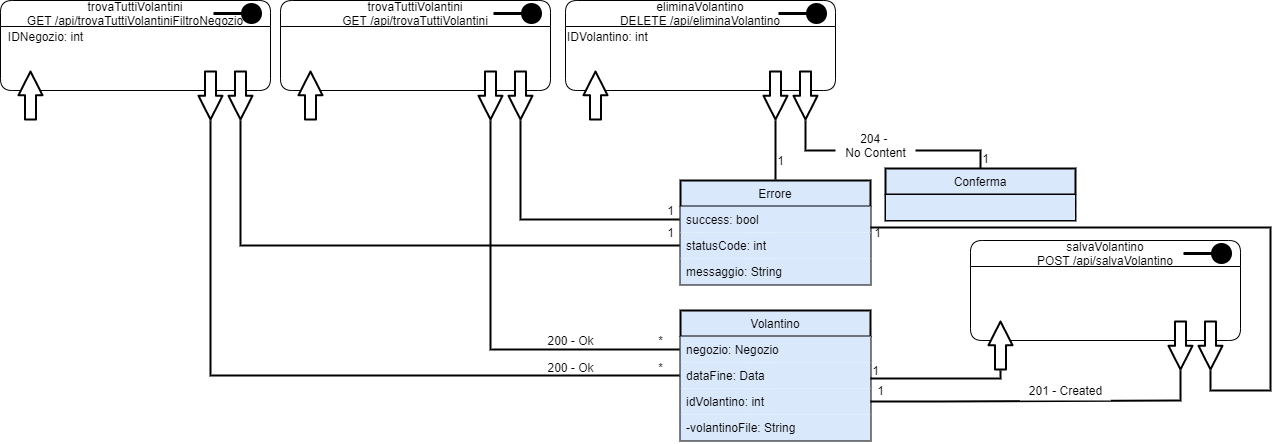

The diagram above was exported from draw.io. Its source (the exported page's mxGraphModel, read from the mxfile embedded in the PNG):
<mxGraphModel dx="621" dy="461" grid="1" gridSize="10" guides="1" tooltips="1" connect="1" arrows="1" fold="1" page="1" pageScale="1" pageWidth="826" pageHeight="1169" background="#ffffff" math="0" shadow="0">
  <root>
    <mxCell id="0" />
    <mxCell id="1" parent="0" />
    <mxCell id="uqjgaTVG3SAcRJNr-vyV-13" value="Volantino" style="swimlane;fontStyle=0;align=center;verticalAlign=top;childLayout=stackLayout;horizontal=1;startSize=26;horizontalStack=0;resizeParent=1;resizeLast=0;collapsible=1;marginBottom=0;rounded=0;shadow=0;strokeWidth=2;fillColor=#dae8fc;" parent="1" vertex="1">
      <mxGeometry x="870" y="640" width="190" height="130" as="geometry">
        <mxRectangle x="870" y="640" width="160" height="26" as="alternateBounds" />
      </mxGeometry>
    </mxCell>
    <mxCell id="uqjgaTVG3SAcRJNr-vyV-14" value="negozio: Negozio" style="text;align=left;verticalAlign=top;spacingLeft=4;spacingRight=4;overflow=hidden;rotatable=0;points=[[0,0.5],[1,0.5]];portConstraint=eastwest;fillColor=#dae8fc;" parent="uqjgaTVG3SAcRJNr-vyV-13" vertex="1">
      <mxGeometry y="26" width="190" height="26" as="geometry" />
    </mxCell>
    <mxCell id="uqjgaTVG3SAcRJNr-vyV-15" value="dataFine: Data" style="text;align=left;verticalAlign=top;spacingLeft=4;spacingRight=4;overflow=hidden;rotatable=0;points=[[0,0.5],[1,0.5]];portConstraint=eastwest;rounded=0;shadow=0;html=0;fillColor=#dae8fc;" parent="uqjgaTVG3SAcRJNr-vyV-13" vertex="1">
      <mxGeometry y="52" width="190" height="26" as="geometry" />
    </mxCell>
    <mxCell id="uqjgaTVG3SAcRJNr-vyV-16" value="idVolantino: int" style="text;align=left;verticalAlign=top;spacingLeft=4;spacingRight=4;overflow=hidden;rotatable=0;points=[[0,0.5],[1,0.5]];portConstraint=eastwest;rounded=0;shadow=0;html=0;fillColor=#dae8fc;" parent="uqjgaTVG3SAcRJNr-vyV-13" vertex="1">
      <mxGeometry y="78" width="190" height="26" as="geometry" />
    </mxCell>
    <mxCell id="uqjgaTVG3SAcRJNr-vyV-17" value="-volantinoFile: String" style="text;align=left;verticalAlign=top;spacingLeft=4;spacingRight=4;overflow=hidden;rotatable=0;points=[[0,0.5],[1,0.5]];portConstraint=eastwest;rounded=0;shadow=0;html=0;fillColor=#dae8fc;" parent="uqjgaTVG3SAcRJNr-vyV-13" vertex="1">
      <mxGeometry y="104" width="190" height="26" as="geometry" />
    </mxCell>
    <mxCell id="uqjgaTVG3SAcRJNr-vyV-25" value="" style="endArrow=none;html=1;targetPerimeterSpacing=1;strokeWidth=2;fillColor=#ffffff;edgeStyle=orthogonalEdgeStyle;rounded=0;endFill=0;" parent="1" target="uqjgaTVG3SAcRJNr-vyV-14" edge="1">
      <mxGeometry width="50" height="50" relative="1" as="geometry">
        <mxPoint x="680" y="450" as="sourcePoint" />
        <mxPoint x="760" y="570" as="targetPoint" />
      </mxGeometry>
    </mxCell>
    <mxCell id="uqjgaTVG3SAcRJNr-vyV-26" value="200 - Ok" style="text;html=1;align=center;verticalAlign=middle;resizable=0;points=[];autosize=1;strokeColor=none;" parent="1" vertex="1">
      <mxGeometry x="730" y="660" width="60" height="20" as="geometry" />
    </mxCell>
    <mxCell id="uqjgaTVG3SAcRJNr-vyV-27" value="*" style="text;html=1;align=center;verticalAlign=middle;resizable=0;points=[];autosize=1;strokeColor=none;" parent="1" vertex="1">
      <mxGeometry x="840" y="660" width="20" height="20" as="geometry" />
    </mxCell>
    <mxCell id="uqjgaTVG3SAcRJNr-vyV-29" value="" style="group" parent="1" vertex="1" connectable="0">
      <mxGeometry x="470" y="330" width="270" height="120" as="geometry" />
    </mxCell>
    <mxCell id="uqjgaTVG3SAcRJNr-vyV-1" value="trovaTuttiVolantini&#10;GET /api/trovaTuttiVolantini" style="swimlane;fontStyle=0;childLayout=stackLayout;horizontal=1;startSize=26;fillColor=none;horizontalStack=0;resizeParent=1;resizeParentMax=0;resizeLast=0;collapsible=1;marginBottom=0;rounded=1;" parent="uqjgaTVG3SAcRJNr-vyV-29" vertex="1">
      <mxGeometry width="270" height="90" as="geometry" />
    </mxCell>
    <mxCell id="uqjgaTVG3SAcRJNr-vyV-9" value="" style="html=1;verticalAlign=bottom;startArrow=circle;startFill=1;endArrow=none;startSize=6;endSize=8;endFill=0;strokeWidth=3;targetPerimeterSpacing=1;jumpSize=7;" parent="uqjgaTVG3SAcRJNr-vyV-29" edge="1">
      <mxGeometry width="80" relative="1" as="geometry">
        <mxPoint x="263" y="13" as="sourcePoint" />
        <mxPoint x="213" y="13" as="targetPoint" />
      </mxGeometry>
    </mxCell>
    <mxCell id="uqjgaTVG3SAcRJNr-vyV-12" value="" style="shape=flexArrow;endArrow=classic;html=1;targetPerimeterSpacing=1;strokeWidth=2;endWidth=11.03448275862069;endSize=7.227586206896552;fillColor=#ffffff;" parent="uqjgaTVG3SAcRJNr-vyV-29" edge="1">
      <mxGeometry width="50" height="50" relative="1" as="geometry">
        <mxPoint x="30" y="120" as="sourcePoint" />
        <mxPoint x="29.999999999999886" y="70" as="targetPoint" />
      </mxGeometry>
    </mxCell>
    <mxCell id="uqjgaTVG3SAcRJNr-vyV-10" value="" style="shape=flexArrow;endArrow=classic;html=1;targetPerimeterSpacing=1;strokeWidth=2;endWidth=11.03448275862069;endSize=7.227586206896552;fillColor=#ffffff;" parent="uqjgaTVG3SAcRJNr-vyV-29" edge="1">
      <mxGeometry width="50" height="50" relative="1" as="geometry">
        <mxPoint x="240" y="70" as="sourcePoint" />
        <mxPoint x="240" y="120" as="targetPoint" />
      </mxGeometry>
    </mxCell>
    <mxCell id="uqjgaTVG3SAcRJNr-vyV-23" value="" style="shape=flexArrow;endArrow=classic;html=1;targetPerimeterSpacing=1;strokeWidth=2;endWidth=11.03448275862069;endSize=7.227586206896552;fillColor=#ffffff;rounded=1;" parent="uqjgaTVG3SAcRJNr-vyV-29" edge="1">
      <mxGeometry width="50" height="50" relative="1" as="geometry">
        <mxPoint x="210" y="69.99999999999989" as="sourcePoint" />
        <mxPoint x="210" y="120" as="targetPoint" />
      </mxGeometry>
    </mxCell>
    <mxCell id="uqjgaTVG3SAcRJNr-vyV-42" value="Errore" style="swimlane;fontStyle=0;align=center;verticalAlign=top;childLayout=stackLayout;horizontal=1;startSize=26;horizontalStack=0;resizeParent=1;resizeLast=0;collapsible=1;marginBottom=0;rounded=0;shadow=0;strokeWidth=2;fillColor=#dae8fc;" parent="1" vertex="1">
      <mxGeometry x="870" y="510" width="190" height="104" as="geometry">
        <mxRectangle x="800" y="500" width="160" height="26" as="alternateBounds" />
      </mxGeometry>
    </mxCell>
    <mxCell id="uqjgaTVG3SAcRJNr-vyV-43" value="success: bool" style="text;align=left;verticalAlign=top;spacingLeft=4;spacingRight=4;overflow=hidden;rotatable=0;points=[[0,0.5],[1,0.5]];portConstraint=eastwest;fillColor=#dae8fc;" parent="uqjgaTVG3SAcRJNr-vyV-42" vertex="1">
      <mxGeometry y="26" width="190" height="26" as="geometry" />
    </mxCell>
    <mxCell id="uqjgaTVG3SAcRJNr-vyV-44" value="statusCode: int" style="text;align=left;verticalAlign=top;spacingLeft=4;spacingRight=4;overflow=hidden;rotatable=0;points=[[0,0.5],[1,0.5]];portConstraint=eastwest;rounded=0;shadow=0;html=0;fillColor=#dae8fc;" parent="uqjgaTVG3SAcRJNr-vyV-42" vertex="1">
      <mxGeometry y="52" width="190" height="26" as="geometry" />
    </mxCell>
    <mxCell id="uqjgaTVG3SAcRJNr-vyV-45" value="messaggio: String" style="text;align=left;verticalAlign=top;spacingLeft=4;spacingRight=4;overflow=hidden;rotatable=0;points=[[0,0.5],[1,0.5]];portConstraint=eastwest;rounded=0;shadow=0;html=0;fillColor=#dae8fc;" parent="uqjgaTVG3SAcRJNr-vyV-42" vertex="1">
      <mxGeometry y="78" width="190" height="26" as="geometry" />
    </mxCell>
    <mxCell id="uqjgaTVG3SAcRJNr-vyV-47" value="" style="endArrow=none;html=1;targetPerimeterSpacing=1;strokeWidth=2;fillColor=#ffffff;edgeStyle=orthogonalEdgeStyle;rounded=0;endFill=0;" parent="1" target="uqjgaTVG3SAcRJNr-vyV-43" edge="1">
      <mxGeometry width="50" height="50" relative="1" as="geometry">
        <mxPoint x="710" y="450" as="sourcePoint" />
        <mxPoint x="819" y="784.5" as="targetPoint" />
      </mxGeometry>
    </mxCell>
    <mxCell id="uqjgaTVG3SAcRJNr-vyV-49" value="1" style="text;html=1;align=center;verticalAlign=middle;resizable=0;points=[];autosize=1;strokeColor=none;" parent="1" vertex="1">
      <mxGeometry x="850" y="530" width="20" height="20" as="geometry" />
    </mxCell>
    <mxCell id="uqjgaTVG3SAcRJNr-vyV-60" value="" style="group" parent="1" vertex="1" connectable="0">
      <mxGeometry x="190" y="330" width="270" height="120" as="geometry" />
    </mxCell>
    <mxCell id="uqjgaTVG3SAcRJNr-vyV-61" value="trovaTuttiVolantini&#10;GET /api/trovaTuttiVolantiniFiltroNegozio" style="swimlane;fontStyle=0;childLayout=stackLayout;horizontal=1;startSize=26;fillColor=none;horizontalStack=0;resizeParent=1;resizeParentMax=0;resizeLast=0;collapsible=1;marginBottom=0;rounded=1;" parent="uqjgaTVG3SAcRJNr-vyV-60" vertex="1">
      <mxGeometry width="270" height="90" as="geometry" />
    </mxCell>
    <mxCell id="uqjgaTVG3SAcRJNr-vyV-62" value="" style="html=1;verticalAlign=bottom;startArrow=circle;startFill=1;endArrow=none;startSize=6;endSize=8;endFill=0;strokeWidth=3;targetPerimeterSpacing=1;jumpSize=7;" parent="uqjgaTVG3SAcRJNr-vyV-60" edge="1">
      <mxGeometry width="80" relative="1" as="geometry">
        <mxPoint x="263" y="13" as="sourcePoint" />
        <mxPoint x="213" y="13" as="targetPoint" />
      </mxGeometry>
    </mxCell>
    <mxCell id="uqjgaTVG3SAcRJNr-vyV-63" value="" style="shape=flexArrow;endArrow=classic;html=1;targetPerimeterSpacing=1;strokeWidth=2;endWidth=11.03448275862069;endSize=7.227586206896552;fillColor=#ffffff;" parent="uqjgaTVG3SAcRJNr-vyV-60" edge="1">
      <mxGeometry width="50" height="50" relative="1" as="geometry">
        <mxPoint x="30" y="120" as="sourcePoint" />
        <mxPoint x="29.999999999999886" y="70" as="targetPoint" />
      </mxGeometry>
    </mxCell>
    <mxCell id="uqjgaTVG3SAcRJNr-vyV-64" value="" style="shape=flexArrow;endArrow=classic;html=1;targetPerimeterSpacing=1;strokeWidth=2;endWidth=11.03448275862069;endSize=7.227586206896552;fillColor=#ffffff;" parent="uqjgaTVG3SAcRJNr-vyV-60" edge="1">
      <mxGeometry width="50" height="50" relative="1" as="geometry">
        <mxPoint x="240" y="70" as="sourcePoint" />
        <mxPoint x="240" y="120" as="targetPoint" />
      </mxGeometry>
    </mxCell>
    <mxCell id="uqjgaTVG3SAcRJNr-vyV-65" value="" style="shape=flexArrow;endArrow=classic;html=1;targetPerimeterSpacing=1;strokeWidth=2;endWidth=11.03448275862069;endSize=7.227586206896552;fillColor=#ffffff;rounded=1;" parent="uqjgaTVG3SAcRJNr-vyV-60" edge="1">
      <mxGeometry width="50" height="50" relative="1" as="geometry">
        <mxPoint x="210" y="69.99999999999989" as="sourcePoint" />
        <mxPoint x="210" y="120" as="targetPoint" />
      </mxGeometry>
    </mxCell>
    <mxCell id="uqjgaTVG3SAcRJNr-vyV-66" value="IDNegozio: int" style="text;html=1;align=center;verticalAlign=middle;resizable=0;points=[];autosize=1;strokeColor=none;" parent="1" vertex="1">
      <mxGeometry x="190" y="356" width="90" height="20" as="geometry" />
    </mxCell>
    <mxCell id="uqjgaTVG3SAcRJNr-vyV-67" value="" style="endArrow=none;html=1;targetPerimeterSpacing=1;strokeWidth=2;fillColor=#ffffff;edgeStyle=orthogonalEdgeStyle;rounded=0;endFill=0;" parent="1" target="uqjgaTVG3SAcRJNr-vyV-44" edge="1">
      <mxGeometry width="50" height="50" relative="1" as="geometry">
        <mxPoint x="430" y="450" as="sourcePoint" />
        <mxPoint x="540" y="640" as="targetPoint" />
      </mxGeometry>
    </mxCell>
    <mxCell id="uqjgaTVG3SAcRJNr-vyV-68" value="1" style="text;html=1;align=center;verticalAlign=middle;resizable=0;points=[];autosize=1;strokeColor=none;" parent="1" vertex="1">
      <mxGeometry x="850" y="552" width="20" height="20" as="geometry" />
    </mxCell>
    <mxCell id="uqjgaTVG3SAcRJNr-vyV-69" value="" style="endArrow=none;html=1;targetPerimeterSpacing=1;strokeWidth=2;fillColor=#ffffff;edgeStyle=orthogonalEdgeStyle;rounded=0;endFill=0;" parent="1" target="uqjgaTVG3SAcRJNr-vyV-15" edge="1">
      <mxGeometry width="50" height="50" relative="1" as="geometry">
        <mxPoint x="400" y="450" as="sourcePoint" />
        <mxPoint x="879" y="689.0000000000002" as="targetPoint" />
        <Array as="points">
          <mxPoint x="400" y="460" />
          <mxPoint x="400" y="705" />
        </Array>
      </mxGeometry>
    </mxCell>
    <mxCell id="uqjgaTVG3SAcRJNr-vyV-70" value="200 - Ok" style="text;html=1;align=center;verticalAlign=middle;resizable=0;points=[];autosize=1;strokeColor=none;" parent="1" vertex="1">
      <mxGeometry x="730" y="687" width="60" height="20" as="geometry" />
    </mxCell>
    <mxCell id="uqjgaTVG3SAcRJNr-vyV-71" value="*" style="text;html=1;align=center;verticalAlign=middle;resizable=0;points=[];autosize=1;strokeColor=none;" parent="1" vertex="1">
      <mxGeometry x="840" y="687" width="20" height="20" as="geometry" />
    </mxCell>
    <mxCell id="uqjgaTVG3SAcRJNr-vyV-80" value="" style="group" parent="1" vertex="1" connectable="0">
      <mxGeometry x="755" y="330" width="270" height="120" as="geometry" />
    </mxCell>
    <mxCell id="uqjgaTVG3SAcRJNr-vyV-81" value="eliminaVolantino&#10;DELETE /api/eliminaVolantino" style="swimlane;fontStyle=0;childLayout=stackLayout;horizontal=1;startSize=26;fillColor=none;horizontalStack=0;resizeParent=1;resizeParentMax=0;resizeLast=0;collapsible=1;marginBottom=0;rounded=1;" parent="uqjgaTVG3SAcRJNr-vyV-80" vertex="1">
      <mxGeometry width="270" height="90" as="geometry" />
    </mxCell>
    <mxCell id="uqjgaTVG3SAcRJNr-vyV-82" value="" style="html=1;verticalAlign=bottom;startArrow=circle;startFill=1;endArrow=none;startSize=6;endSize=8;endFill=0;strokeWidth=3;targetPerimeterSpacing=1;jumpSize=7;" parent="uqjgaTVG3SAcRJNr-vyV-80" edge="1">
      <mxGeometry width="80" relative="1" as="geometry">
        <mxPoint x="263" y="13" as="sourcePoint" />
        <mxPoint x="213" y="13" as="targetPoint" />
      </mxGeometry>
    </mxCell>
    <mxCell id="uqjgaTVG3SAcRJNr-vyV-83" value="" style="shape=flexArrow;endArrow=classic;html=1;targetPerimeterSpacing=1;strokeWidth=2;endWidth=11.03448275862069;endSize=7.227586206896552;fillColor=#ffffff;" parent="uqjgaTVG3SAcRJNr-vyV-80" edge="1">
      <mxGeometry width="50" height="50" relative="1" as="geometry">
        <mxPoint x="30" y="120" as="sourcePoint" />
        <mxPoint x="29.999999999999886" y="70" as="targetPoint" />
      </mxGeometry>
    </mxCell>
    <mxCell id="uqjgaTVG3SAcRJNr-vyV-84" value="" style="shape=flexArrow;endArrow=classic;html=1;targetPerimeterSpacing=1;strokeWidth=2;endWidth=11.03448275862069;endSize=7.227586206896552;fillColor=#ffffff;" parent="uqjgaTVG3SAcRJNr-vyV-80" edge="1">
      <mxGeometry width="50" height="50" relative="1" as="geometry">
        <mxPoint x="240" y="70" as="sourcePoint" />
        <mxPoint x="240" y="120" as="targetPoint" />
      </mxGeometry>
    </mxCell>
    <mxCell id="uqjgaTVG3SAcRJNr-vyV-85" value="" style="shape=flexArrow;endArrow=classic;html=1;targetPerimeterSpacing=1;strokeWidth=2;endWidth=11.03448275862069;endSize=7.227586206896552;fillColor=#ffffff;rounded=1;" parent="uqjgaTVG3SAcRJNr-vyV-80" edge="1">
      <mxGeometry width="50" height="50" relative="1" as="geometry">
        <mxPoint x="210" y="69.99999999999989" as="sourcePoint" />
        <mxPoint x="210" y="120" as="targetPoint" />
      </mxGeometry>
    </mxCell>
    <mxCell id="uqjgaTVG3SAcRJNr-vyV-86" value="IDVolantino: int" style="text;html=1;align=left;verticalAlign=middle;resizable=0;points=[];autosize=1;strokeColor=none;" parent="1" vertex="1">
      <mxGeometry x="755" y="356" width="100" height="20" as="geometry" />
    </mxCell>
    <mxCell id="uqjgaTVG3SAcRJNr-vyV-87" value="" style="endArrow=none;html=1;targetPerimeterSpacing=1;strokeWidth=2;fillColor=#ffffff;edgeStyle=orthogonalEdgeStyle;rounded=0;endFill=0;" parent="1" target="uqjgaTVG3SAcRJNr-vyV-42" edge="1">
      <mxGeometry width="50" height="50" relative="1" as="geometry">
        <mxPoint x="965" y="450" as="sourcePoint" />
        <mxPoint x="1159" y="589.5" as="targetPoint" />
      </mxGeometry>
    </mxCell>
    <mxCell id="uqjgaTVG3SAcRJNr-vyV-88" value="1" style="text;html=1;align=center;verticalAlign=middle;resizable=0;points=[];autosize=1;strokeColor=none;" parent="1" vertex="1">
      <mxGeometry x="960" y="480" width="20" height="20" as="geometry" />
    </mxCell>
    <mxCell id="uqjgaTVG3SAcRJNr-vyV-89" value="Conferma" style="swimlane;fontStyle=0;align=center;verticalAlign=top;childLayout=stackLayout;horizontal=1;startSize=26;horizontalStack=0;resizeParent=1;resizeLast=0;collapsible=1;marginBottom=0;rounded=0;shadow=0;strokeWidth=2;fillColor=#dae8fc;swimlaneFillColor=none;separatorColor=#7EA6E0;noLabel=0;portConstraintRotation=0;" parent="1" vertex="1">
      <mxGeometry x="1075" y="498" width="190" height="52" as="geometry">
        <mxRectangle x="1140" y="536" width="160" height="26" as="alternateBounds" />
      </mxGeometry>
    </mxCell>
    <mxCell id="uqjgaTVG3SAcRJNr-vyV-93" value="" style="text;align=left;verticalAlign=top;spacingLeft=4;spacingRight=4;overflow=hidden;rotatable=0;points=[[0,0.5],[1,0.5]];portConstraint=eastwest;rounded=0;shadow=0;html=0;fillColor=#dae8fc;strokeColor=#000000;" parent="uqjgaTVG3SAcRJNr-vyV-89" vertex="1">
      <mxGeometry y="26" width="190" height="26" as="geometry" />
    </mxCell>
    <mxCell id="uqjgaTVG3SAcRJNr-vyV-94" value="" style="endArrow=none;html=1;targetPerimeterSpacing=1;strokeWidth=2;fillColor=#ffffff;edgeStyle=orthogonalEdgeStyle;rounded=0;entryX=0.5;entryY=0;entryDx=0;entryDy=0;endFill=0;" parent="1" target="uqjgaTVG3SAcRJNr-vyV-89" edge="1">
      <mxGeometry width="50" height="50" relative="1" as="geometry">
        <mxPoint x="995" y="450" as="sourcePoint" />
        <mxPoint x="1165" y="508" as="targetPoint" />
        <Array as="points">
          <mxPoint x="995" y="480" />
          <mxPoint x="1170" y="480" />
        </Array>
      </mxGeometry>
    </mxCell>
    <mxCell id="uqjgaTVG3SAcRJNr-vyV-95" value="1" style="text;html=1;align=center;verticalAlign=middle;resizable=0;points=[];autosize=1;strokeColor=none;" parent="1" vertex="1">
      <mxGeometry x="1165" y="478" width="20" height="20" as="geometry" />
    </mxCell>
    <mxCell id="uqjgaTVG3SAcRJNr-vyV-96" value="204 - &lt;br&gt;No Content" style="text;html=1;align=center;verticalAlign=middle;resizable=0;points=[];autosize=1;strokeColor=none;fillColor=#ffffff;" parent="1" vertex="1">
      <mxGeometry x="1025" y="460" width="80" height="30" as="geometry" />
    </mxCell>
    <mxCell id="uqjgaTVG3SAcRJNr-vyV-98" value="" style="group" parent="1" vertex="1" connectable="0">
      <mxGeometry x="1160" y="570" width="270" height="120" as="geometry" />
    </mxCell>
    <mxCell id="uqjgaTVG3SAcRJNr-vyV-99" value="salvaVolantino&#10;POST /api/salvaVolantino" style="swimlane;fontStyle=0;childLayout=stackLayout;horizontal=1;startSize=26;fillColor=none;horizontalStack=0;resizeParent=1;resizeParentMax=0;resizeLast=0;collapsible=1;marginBottom=0;rounded=1;" parent="uqjgaTVG3SAcRJNr-vyV-98" vertex="1">
      <mxGeometry width="270" height="100" as="geometry" />
    </mxCell>
    <mxCell id="uqjgaTVG3SAcRJNr-vyV-103" value="" style="shape=flexArrow;endArrow=classic;html=1;targetPerimeterSpacing=1;strokeWidth=2;endWidth=11.03448275862069;endSize=7.227586206896552;fillColor=#ffffff;rounded=1;" parent="uqjgaTVG3SAcRJNr-vyV-99" edge="1">
      <mxGeometry width="50" height="50" relative="1" as="geometry">
        <mxPoint x="210" y="79.99999999999989" as="sourcePoint" />
        <mxPoint x="210" y="130" as="targetPoint" />
      </mxGeometry>
    </mxCell>
    <mxCell id="uqjgaTVG3SAcRJNr-vyV-102" value="" style="shape=flexArrow;endArrow=classic;html=1;targetPerimeterSpacing=1;strokeWidth=2;endWidth=11.03448275862069;endSize=7.227586206896552;fillColor=#ffffff;" parent="uqjgaTVG3SAcRJNr-vyV-99" edge="1">
      <mxGeometry width="50" height="50" relative="1" as="geometry">
        <mxPoint x="240" y="80" as="sourcePoint" />
        <mxPoint x="240" y="130" as="targetPoint" />
      </mxGeometry>
    </mxCell>
    <mxCell id="uqjgaTVG3SAcRJNr-vyV-100" value="" style="html=1;verticalAlign=bottom;startArrow=circle;startFill=1;endArrow=none;startSize=6;endSize=8;endFill=0;strokeWidth=3;targetPerimeterSpacing=1;jumpSize=7;" parent="uqjgaTVG3SAcRJNr-vyV-98" edge="1">
      <mxGeometry width="80" relative="1" as="geometry">
        <mxPoint x="263" y="13" as="sourcePoint" />
        <mxPoint x="213" y="13" as="targetPoint" />
      </mxGeometry>
    </mxCell>
    <mxCell id="uqjgaTVG3SAcRJNr-vyV-101" value="" style="shape=flexArrow;endArrow=classic;html=1;targetPerimeterSpacing=1;strokeWidth=2;endWidth=11.03448275862069;endSize=7.227586206896552;fillColor=#ffffff;" parent="uqjgaTVG3SAcRJNr-vyV-98" edge="1">
      <mxGeometry width="50" height="50" relative="1" as="geometry">
        <mxPoint x="30" y="130" as="sourcePoint" />
        <mxPoint x="29.999999999999886" y="80" as="targetPoint" />
      </mxGeometry>
    </mxCell>
    <mxCell id="uqjgaTVG3SAcRJNr-vyV-108" style="edgeStyle=orthogonalEdgeStyle;rounded=0;jumpSize=7;orthogonalLoop=1;jettySize=auto;html=1;endArrow=none;endFill=0;targetPerimeterSpacing=1;strokeWidth=2;fillColor=#ffffff;" parent="1" edge="1">
      <mxGeometry relative="1" as="geometry">
        <mxPoint x="1190" y="700" as="targetPoint" />
        <mxPoint x="1060" y="708" as="sourcePoint" />
        <Array as="points">
          <mxPoint x="1060" y="708" />
          <mxPoint x="1190" y="708" />
        </Array>
      </mxGeometry>
    </mxCell>
    <mxCell id="uqjgaTVG3SAcRJNr-vyV-109" value="1" style="text;html=1;align=center;verticalAlign=middle;resizable=0;points=[];autosize=1;strokeColor=none;" parent="1" vertex="1">
      <mxGeometry x="1055" y="690" width="20" height="20" as="geometry" />
    </mxCell>
    <mxCell id="uqjgaTVG3SAcRJNr-vyV-111" style="edgeStyle=orthogonalEdgeStyle;rounded=0;jumpSize=7;orthogonalLoop=1;jettySize=auto;html=1;endArrow=none;endFill=0;targetPerimeterSpacing=1;strokeWidth=2;fillColor=#ffffff;exitX=1;exitY=0.5;exitDx=0;exitDy=0;" parent="1" source="uqjgaTVG3SAcRJNr-vyV-16" edge="1">
      <mxGeometry relative="1" as="geometry">
        <mxPoint x="1370" y="700" as="targetPoint" />
        <mxPoint x="1130" y="738" as="sourcePoint" />
        <Array as="points">
          <mxPoint x="1130" y="731" />
          <mxPoint x="1130" y="730" />
        </Array>
      </mxGeometry>
    </mxCell>
    <mxCell id="uqjgaTVG3SAcRJNr-vyV-112" value="201 - Created" style="text;html=1;align=center;verticalAlign=middle;resizable=0;points=[];autosize=1;strokeColor=none;fillColor=#ffffff;" parent="1" vertex="1">
      <mxGeometry x="1210" y="710" width="90" height="20" as="geometry" />
    </mxCell>
    <mxCell id="uqjgaTVG3SAcRJNr-vyV-113" value="1" style="text;html=1;align=center;verticalAlign=middle;resizable=0;points=[];autosize=1;strokeColor=none;" parent="1" vertex="1">
      <mxGeometry x="1060" y="710" width="20" height="20" as="geometry" />
    </mxCell>
    <mxCell id="uqjgaTVG3SAcRJNr-vyV-115" style="edgeStyle=orthogonalEdgeStyle;rounded=0;jumpSize=7;orthogonalLoop=1;jettySize=auto;html=1;endArrow=none;endFill=0;targetPerimeterSpacing=1;strokeWidth=2;fillColor=#ffffff;exitX=1;exitY=-0.192;exitDx=0;exitDy=0;exitPerimeter=0;" parent="1" source="uqjgaTVG3SAcRJNr-vyV-44" edge="1">
      <mxGeometry relative="1" as="geometry">
        <mxPoint x="1400" y="700" as="targetPoint" />
        <mxPoint x="1320" y="788" as="sourcePoint" />
        <Array as="points">
          <mxPoint x="1460" y="557" />
          <mxPoint x="1460" y="720" />
          <mxPoint x="1400" y="720" />
        </Array>
      </mxGeometry>
    </mxCell>
    <mxCell id="uqjgaTVG3SAcRJNr-vyV-116" value="1" style="text;html=1;align=center;verticalAlign=middle;resizable=0;points=[];autosize=1;strokeColor=none;" parent="1" vertex="1">
      <mxGeometry x="1057" y="552" width="20" height="20" as="geometry" />
    </mxCell>
  </root>
</mxGraphModel>